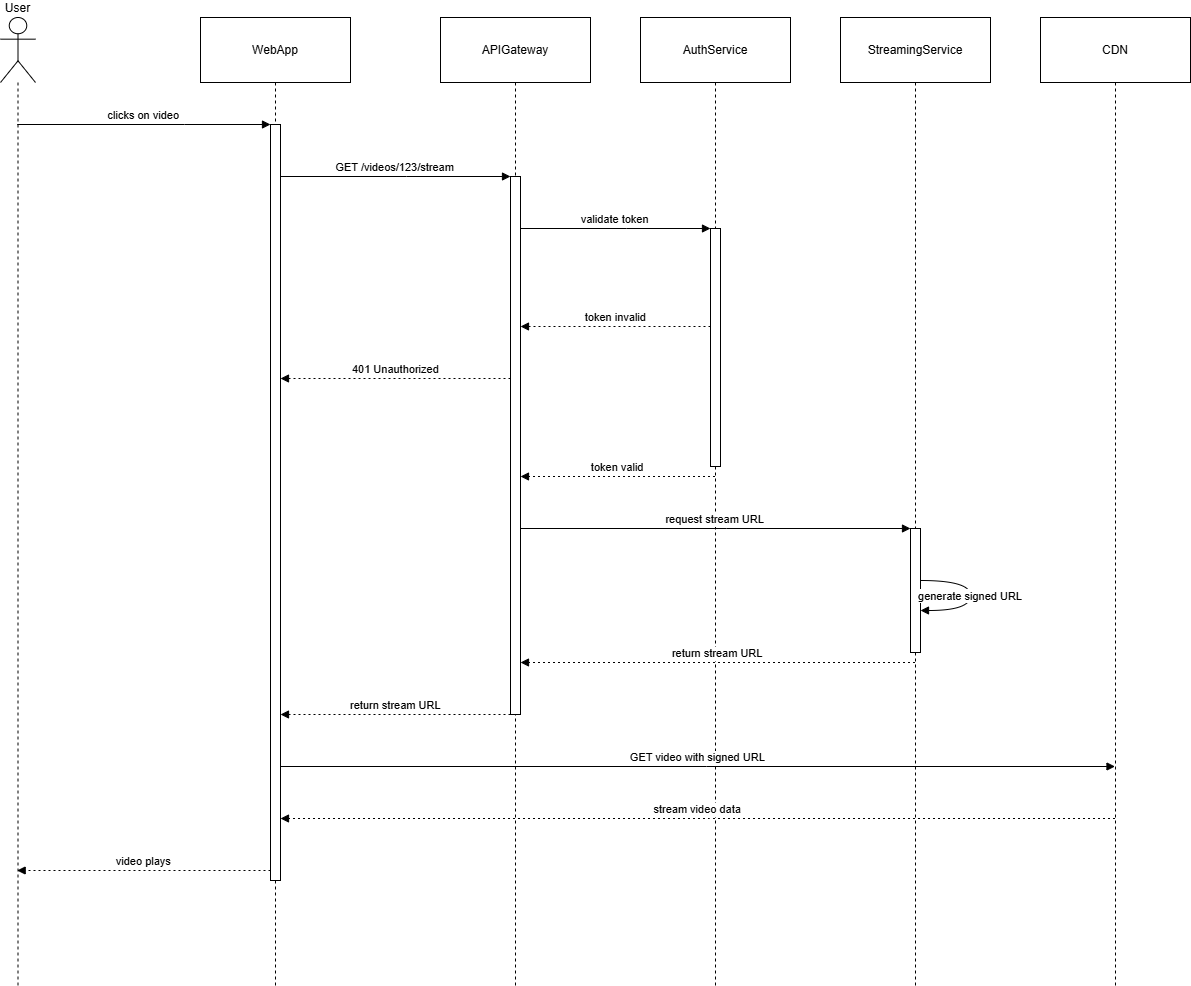

The diagram above was exported from draw.io. Its source (the exported page's mxGraphModel, read from the mxfile embedded in the PNG):
<mxGraphModel dx="1847" dy="2109" grid="1" gridSize="10" guides="1" tooltips="1" connect="1" arrows="1" fold="1" page="1" pageScale="1" pageWidth="850" pageHeight="1100" math="0" shadow="0">
  <root>
    <mxCell id="0" />
    <mxCell id="1" parent="0" />
    <mxCell id="2" parent="1" style="shape=umlLifeline;perimeter=lifelinePerimeter;whiteSpace=wrap;container=1;dropTarget=0;collapsible=0;recursiveResize=0;outlineConnect=0;portConstraint=eastwest;newEdgeStyle={&quot;edgeStyle&quot;:&quot;elbowEdgeStyle&quot;,&quot;elbow&quot;:&quot;vertical&quot;,&quot;curved&quot;:0,&quot;rounded&quot;:0};participant=umlActor;verticalAlign=bottom;labelPosition=center;verticalLabelPosition=top;align=center;size=65;" value="User" vertex="1">
      <mxGeometry height="968" width="35" as="geometry" />
    </mxCell>
    <mxCell id="3" parent="1" style="shape=umlLifeline;perimeter=lifelinePerimeter;whiteSpace=wrap;container=1;dropTarget=0;collapsible=0;recursiveResize=0;outlineConnect=0;portConstraint=eastwest;newEdgeStyle={&quot;edgeStyle&quot;:&quot;elbowEdgeStyle&quot;,&quot;elbow&quot;:&quot;vertical&quot;,&quot;curved&quot;:0,&quot;rounded&quot;:0};size=65;" value="WebApp" vertex="1">
      <mxGeometry height="968" width="150" x="200" as="geometry" />
    </mxCell>
    <mxCell id="8" parent="3" style="points=[];perimeter=orthogonalPerimeter;outlineConnect=0;targetShapes=umlLifeline;portConstraint=eastwest;newEdgeStyle={&quot;edgeStyle&quot;:&quot;elbowEdgeStyle&quot;,&quot;elbow&quot;:&quot;vertical&quot;,&quot;curved&quot;:0,&quot;rounded&quot;:0}" value="" vertex="1">
      <mxGeometry height="756" width="10" x="70" y="107" as="geometry" />
    </mxCell>
    <mxCell id="4" parent="1" style="shape=umlLifeline;perimeter=lifelinePerimeter;whiteSpace=wrap;container=1;dropTarget=0;collapsible=0;recursiveResize=0;outlineConnect=0;portConstraint=eastwest;newEdgeStyle={&quot;edgeStyle&quot;:&quot;elbowEdgeStyle&quot;,&quot;elbow&quot;:&quot;vertical&quot;,&quot;curved&quot;:0,&quot;rounded&quot;:0};size=65;" value="APIGateway" vertex="1">
      <mxGeometry height="968" width="150" x="440" as="geometry" />
    </mxCell>
    <mxCell id="9" parent="4" style="points=[];perimeter=orthogonalPerimeter;outlineConnect=0;targetShapes=umlLifeline;portConstraint=eastwest;newEdgeStyle={&quot;edgeStyle&quot;:&quot;elbowEdgeStyle&quot;,&quot;elbow&quot;:&quot;vertical&quot;,&quot;curved&quot;:0,&quot;rounded&quot;:0}" value="" vertex="1">
      <mxGeometry height="538" width="10" x="70" y="159" as="geometry" />
    </mxCell>
    <mxCell id="5" parent="1" style="shape=umlLifeline;perimeter=lifelinePerimeter;whiteSpace=wrap;container=1;dropTarget=0;collapsible=0;recursiveResize=0;outlineConnect=0;portConstraint=eastwest;newEdgeStyle={&quot;edgeStyle&quot;:&quot;elbowEdgeStyle&quot;,&quot;elbow&quot;:&quot;vertical&quot;,&quot;curved&quot;:0,&quot;rounded&quot;:0};size=65;" value="AuthService" vertex="1">
      <mxGeometry height="968" width="150" x="640" as="geometry" />
    </mxCell>
    <mxCell id="10" parent="5" style="points=[];perimeter=orthogonalPerimeter;outlineConnect=0;targetShapes=umlLifeline;portConstraint=eastwest;newEdgeStyle={&quot;edgeStyle&quot;:&quot;elbowEdgeStyle&quot;,&quot;elbow&quot;:&quot;vertical&quot;,&quot;curved&quot;:0,&quot;rounded&quot;:0}" value="" vertex="1">
      <mxGeometry height="238" width="10" x="70" y="211" as="geometry" />
    </mxCell>
    <mxCell id="6" parent="1" style="shape=umlLifeline;perimeter=lifelinePerimeter;whiteSpace=wrap;container=1;dropTarget=0;collapsible=0;recursiveResize=0;outlineConnect=0;portConstraint=eastwest;newEdgeStyle={&quot;edgeStyle&quot;:&quot;elbowEdgeStyle&quot;,&quot;elbow&quot;:&quot;vertical&quot;,&quot;curved&quot;:0,&quot;rounded&quot;:0};size=65;" value="StreamingService" vertex="1">
      <mxGeometry height="968" width="150" x="840" as="geometry" />
    </mxCell>
    <mxCell id="11" parent="6" style="points=[];perimeter=orthogonalPerimeter;outlineConnect=0;targetShapes=umlLifeline;portConstraint=eastwest;newEdgeStyle={&quot;edgeStyle&quot;:&quot;elbowEdgeStyle&quot;,&quot;elbow&quot;:&quot;vertical&quot;,&quot;curved&quot;:0,&quot;rounded&quot;:0}" value="" vertex="1">
      <mxGeometry height="124" width="10" x="70" y="511" as="geometry" />
    </mxCell>
    <mxCell id="7" parent="1" style="shape=umlLifeline;perimeter=lifelinePerimeter;whiteSpace=wrap;container=1;dropTarget=0;collapsible=0;recursiveResize=0;outlineConnect=0;portConstraint=eastwest;newEdgeStyle={&quot;edgeStyle&quot;:&quot;elbowEdgeStyle&quot;,&quot;elbow&quot;:&quot;vertical&quot;,&quot;curved&quot;:0,&quot;rounded&quot;:0};size=65;" value="CDN" vertex="1">
      <mxGeometry height="968" width="150" x="1040" as="geometry" />
    </mxCell>
    <mxCell id="15" edge="1" parent="1" source="2" style="verticalAlign=bottom;edgeStyle=elbowEdgeStyle;elbow=vertical;curved=0;rounded=0;endArrow=block;" target="8" value="clicks on video">
      <mxGeometry relative="1" as="geometry">
        <Array as="points">
          <mxPoint x="184" y="107" />
        </Array>
      </mxGeometry>
    </mxCell>
    <mxCell id="16" edge="1" parent="1" source="8" style="verticalAlign=bottom;edgeStyle=elbowEdgeStyle;elbow=vertical;curved=0;rounded=0;endArrow=block;" target="9" value="GET /videos/123/stream">
      <mxGeometry relative="1" as="geometry">
        <Array as="points">
          <mxPoint x="406" y="159" />
        </Array>
      </mxGeometry>
    </mxCell>
    <mxCell id="17" edge="1" parent="1" source="9" style="verticalAlign=bottom;edgeStyle=elbowEdgeStyle;elbow=vertical;curved=0;rounded=0;endArrow=block;" target="10" value="validate token">
      <mxGeometry relative="1" as="geometry">
        <Array as="points">
          <mxPoint x="626" y="211" />
        </Array>
      </mxGeometry>
    </mxCell>
    <mxCell id="18" edge="1" parent="1" source="10" style="verticalAlign=bottom;edgeStyle=elbowEdgeStyle;elbow=vertical;curved=0;rounded=0;dashed=1;dashPattern=2 3;endArrow=block;" target="9" value="token invalid">
      <mxGeometry relative="1" as="geometry">
        <Array as="points">
          <mxPoint x="627" y="309" />
        </Array>
      </mxGeometry>
    </mxCell>
    <mxCell id="19" edge="1" parent="1" source="9" style="verticalAlign=bottom;edgeStyle=elbowEdgeStyle;elbow=vertical;curved=0;rounded=0;dashed=1;dashPattern=2 3;endArrow=block;" target="8" value="401 Unauthorized">
      <mxGeometry relative="1" as="geometry">
        <Array as="points">
          <mxPoint x="407" y="361" />
        </Array>
      </mxGeometry>
    </mxCell>
    <mxCell id="20" edge="1" parent="1" source="5" style="verticalAlign=bottom;edgeStyle=elbowEdgeStyle;elbow=vertical;curved=0;rounded=0;dashed=1;dashPattern=2 3;endArrow=block;" target="9" value="token valid">
      <mxGeometry relative="1" as="geometry">
        <Array as="points">
          <mxPoint x="627" y="459" />
        </Array>
      </mxGeometry>
    </mxCell>
    <mxCell id="21" edge="1" parent="1" source="9" style="verticalAlign=bottom;edgeStyle=elbowEdgeStyle;elbow=vertical;curved=0;rounded=0;endArrow=block;" target="11" value="request stream URL">
      <mxGeometry relative="1" as="geometry">
        <Array as="points">
          <mxPoint x="726" y="511" />
        </Array>
      </mxGeometry>
    </mxCell>
    <mxCell id="22" edge="1" parent="1" source="11" style="curved=1;endArrow=block;" target="11" value="generate signed URL">
      <mxGeometry relative="1" as="geometry">
        <Array as="points">
          <mxPoint x="970" y="563" />
          <mxPoint x="970" y="593" />
        </Array>
      </mxGeometry>
    </mxCell>
    <mxCell id="23" edge="1" parent="1" source="6" style="verticalAlign=bottom;edgeStyle=elbowEdgeStyle;elbow=vertical;curved=0;rounded=0;dashed=1;dashPattern=2 3;endArrow=block;" target="9" value="return stream URL">
      <mxGeometry relative="1" as="geometry">
        <Array as="points">
          <mxPoint x="727" y="645" />
        </Array>
      </mxGeometry>
    </mxCell>
    <mxCell id="24" edge="1" parent="1" source="9" style="verticalAlign=bottom;edgeStyle=elbowEdgeStyle;elbow=vertical;curved=0;rounded=0;dashed=1;dashPattern=2 3;endArrow=block;" target="8" value="return stream URL">
      <mxGeometry relative="1" as="geometry">
        <Array as="points">
          <mxPoint x="407" y="697" />
        </Array>
      </mxGeometry>
    </mxCell>
    <mxCell id="25" edge="1" parent="1" source="8" style="verticalAlign=bottom;edgeStyle=elbowEdgeStyle;elbow=vertical;curved=0;rounded=0;endArrow=block;" target="7" value="GET video with signed URL">
      <mxGeometry relative="1" as="geometry">
        <Array as="points">
          <mxPoint x="706" y="749" />
        </Array>
      </mxGeometry>
    </mxCell>
    <mxCell id="26" edge="1" parent="1" source="7" style="verticalAlign=bottom;edgeStyle=elbowEdgeStyle;elbow=vertical;curved=0;rounded=0;dashed=1;dashPattern=2 3;endArrow=block;" target="8" value="stream video data">
      <mxGeometry relative="1" as="geometry">
        <Array as="points">
          <mxPoint x="709" y="801" />
        </Array>
      </mxGeometry>
    </mxCell>
    <mxCell id="27" edge="1" parent="1" source="8" style="verticalAlign=bottom;edgeStyle=elbowEdgeStyle;elbow=vertical;curved=0;rounded=0;dashed=1;dashPattern=2 3;endArrow=block;" target="2" value="video plays">
      <mxGeometry relative="1" as="geometry">
        <Array as="points">
          <mxPoint x="185" y="853" />
        </Array>
      </mxGeometry>
    </mxCell>
  </root>
</mxGraphModel>